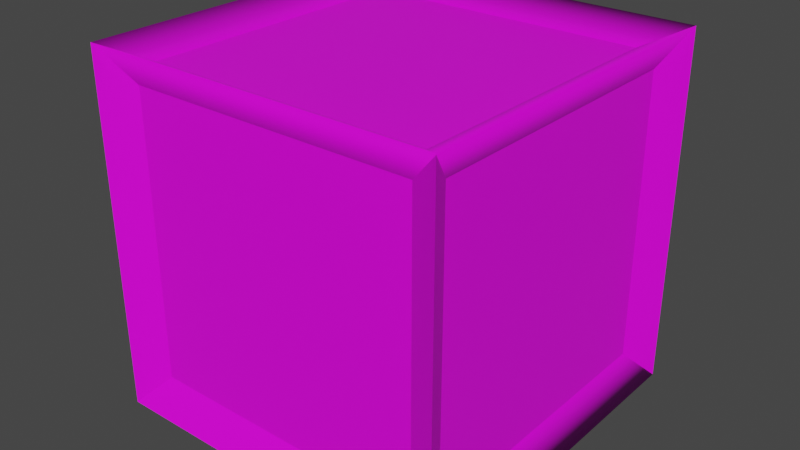 # Source: CrateA.blend  (saved by Blender 2.81.16; exported with 4.5.12 LTS)
import bpy
from mathutils import Matrix  # noqa: F401  (used for matrix-valued properties, if any)

bpy.ops.wm.read_factory_settings(use_empty=True)
scene = bpy.context.scene
scene.name = 'Scene'

# ---- collections
col_collection = bpy.data.collections.new('Collection'); scene.collection.children.link(col_collection)

# ---- images (referenced by path relative to the original .blend; pixels are not part of the script)
import os
ASSET_DIR = os.environ.get("B2B_ASSET_DIR", "")  # directory of the original .blend (textures are referenced by path, not embedded)
HERE = os.path.dirname(os.path.abspath(__file__))  # packed textures are extracted next to this script under _unpacked/

def load_image(name, relpath, width, height, colorspace="sRGB"):
    """Load a texture the original file referenced (path relative to the .blend, or extracted next to this script)."""
    p = next((c for c in (os.path.join(HERE, relpath), os.path.join(ASSET_DIR, relpath)) if relpath and os.path.exists(c)), "")
    if p:
        img = bpy.data.images.load(p, check_existing=True)
        img.name = name
    else:  # same state as the original file: an image datablock whose file is absent (Cycles renders it pink)
        img = bpy.data.images.new(name, width, height)
        img.source = "FILE"
        img.filepath = "//" + (relpath or name)
    img.colorspace_settings.name = colorspace
    return img
img_cratea_tex = load_image('CrateA_Tex', 'Textures/CrateA_Tex.png', 1024, 1024, 'sRGB')

# ---- materials (node trees are filled in below, after node groups)
mat_material = bpy.data.materials.new('Material')
mat_material.alpha_threshold = 0.0
mat_material.use_transparent_shadow = False
mat_material.line_color = (0.0, 0.0, 0.0, 1.0)

# ---- node groups
ng_auto_smooth = bpy.data.node_groups.new('Auto Smooth', 'GeometryNodeTree')
_s = ng_auto_smooth.interface.new_socket(name='Geometry', in_out='OUTPUT', socket_type='NodeSocketGeometry')
_s = ng_auto_smooth.interface.new_socket(name='Geometry', in_out='INPUT', socket_type='NodeSocketGeometry')
_s = ng_auto_smooth.interface.new_socket(name='Angle', in_out='INPUT', socket_type='NodeSocketFloat')
_s.subtype = 'ANGLE'
_s.min_value = 0.0
_s.max_value = 3.142
ng_auto_smooth.is_modifier = True
_N = ng_auto_smooth.nodes; _L = ng_auto_smooth.links
n0 = _N.new('NodeGroupOutput'); n0.name = 'Group Output'; n0.location = (480, -100)
n1 = _N.new('NodeGroupInput'); n1.name = 'Group Input'; n1.location = (-420, -300)
n2 = _N.new('NodeGroupInput'); n2.name = 'Group Input.001'; n2.location = (-60, -100)
n3 = _N.new('GeometryNodeSetShadeSmooth'); n3.name = 'Set Shade Smooth'; n3.location = (120, -100)
n3.domain = 'EDGE'
n4 = _N.new('GeometryNodeSetShadeSmooth'); n4.name = 'Set Shade Smooth.001'; n4.location = (300, -100)
n5 = _N.new('GeometryNodeInputMeshEdgeAngle'); n5.name = 'Edge Angle'; n5.location = (-420, -220)
n6 = _N.new('GeometryNodeInputEdgeSmooth'); n6.name = 'Is Edge Smooth'; n6.location = (-60, -160)
n7 = _N.new('GeometryNodeInputShadeSmooth'); n7.name = 'Is Face Smooth'; n7.location = (-240, -340)
n8 = _N.new('FunctionNodeBooleanMath'); n8.name = 'Boolean Math'; n8.location = (-60, -220)
n9 = _N.new('FunctionNodeCompare'); n9.name = 'Compare'; n9.location = (-240, -180)
n9.operation = 'LESS_EQUAL'
_L.new(n5.outputs[0], n9.inputs[0])
_L.new(n4.outputs[0], n0.inputs[0])
_L.new(n1.outputs[1], n9.inputs[1])
_L.new(n9.outputs[0], n8.inputs[0])
_L.new(n7.outputs[0], n8.inputs[1])
_L.new(n2.outputs[0], n3.inputs[0])
_L.new(n6.outputs[0], n3.inputs[1])
_L.new(n3.outputs[0], n4.inputs[0])
_L.new(n8.outputs[0], n3.inputs[2])
n0.is_active_output = True

# ---- material node trees
mat_material.use_nodes = True; mat_material.node_tree.nodes.clear()
_N = mat_material.node_tree.nodes; _L = mat_material.node_tree.links
n0 = _N.new('ShaderNodeOutputMaterial'); n0.name = 'Material Output'; n0.location = (300, 300)
n1 = _N.new('ShaderNodeBsdfPrincipled'); n1.name = 'Principled BSDF'; n1.location = (10, 300)
n1.distribution = 'GGX'
n1.subsurface_method = 'BURLEY'
n1.inputs[2].default_value = 0.4
n1.inputs[3].default_value = 1.45
n1.inputs[27].default_value = (0.0, 0.0, 0.0, 1.0)
n1.inputs[28].default_value = 1.0
n2 = _N.new('ShaderNodeTexImage'); n2.name = 'Image Texture'; n2.location = (-280, 280)
n2.image = img_cratea_tex
n2.interpolation = 'Closest'
_L.new(n1.outputs[0], n0.inputs[0])
_L.new(n2.outputs[0], n1.inputs[0])
n0.is_active_output = True

# ---- world
world_world = bpy.data.worlds.new('World'); scene.world = world_world
world_world.use_nodes = True; world_world.node_tree.nodes.clear()
_N = world_world.node_tree.nodes; _L = world_world.node_tree.links
n0 = _N.new('ShaderNodeOutputWorld'); n0.name = 'World Output'; n0.location = (300, 300)
n1 = _N.new('ShaderNodeBackground'); n1.name = 'Background'; n1.location = (10, 300)
n1.inputs[0].default_value = (0.05088, 0.05088, 0.05088, 1.0)
_L.new(n1.outputs[0], n0.inputs[0])
n0.is_active_output = True
world_world.color = (0.05088, 0.05088, 0.05088)
world_world.use_sun_shadow = False
world_world.sun_shadow_jitter_overblur = 0.0

# ---- meshes
me_cube = bpy.data.meshes.new('Cube')
me_cube.from_pydata([(0.5, 0.5, 0.5), (0.5, 0.5, -0.5), (0.5, -0.5, 0.5), (0.5, -0.5, -0.5), (-0.5, 0.5, 0.5), (-0.5, 0.5, -0.5), (-0.5, -0.5, 0.5), (-0.5, -0.5, -0.5), (0.405, 0.45, -0.405), (-0.405, 0.45, -0.405), (0.405, 0.45, 0.405), (-0.405, -0.45, -0.405), (-0.405, -0.45, 0.405), (0.405, -0.45, 0.405), (0.405, -0.45, -0.405), (-0.405, 0.45, 0.405), (-0.45, 0.405, -0.405), (-0.45, -0.405, -0.405), (0.45, 0.405, 0.405), (0.45, 0.405, -0.405), (-0.45, -0.405, 0.405), (0.45, -0.405, 0.405), (0.45, -0.405, -0.405), (-0.45, 0.405, 0.405), (0.4, -0.4, 0.45), (-0.4, -0.4, 0.45), (0.4, 0.4, 0.45), (-0.4, 0.4, 0.45)], [], [(6, 2, 24, 25), (3, 2, 13, 14), (1, 0, 18, 19), (5, 1, 3, 7), (2, 3, 22, 21), (2, 6, 12, 13), (14, 13, 12, 11), (9, 15, 10, 8), (0, 1, 8, 10), (5, 4, 15, 9), (6, 7, 11, 12), (1, 5, 9, 8), (4, 0, 10, 15), (7, 3, 14, 11), (17, 20, 23, 16), (19, 18, 21, 22), (3, 1, 19, 22), (5, 7, 17, 16), (6, 4, 23, 20), (0, 2, 21, 18), (4, 5, 16, 23), (7, 6, 20, 17), (26, 27, 25, 24), (4, 6, 25, 27), (2, 0, 26, 24), (0, 4, 27, 26)])
me_cube.polygons.foreach_set('use_smooth', [True] * 26)
_k = set([(0, 1), (0, 10), (0, 18), (0, 26), (1, 5), (1, 8), (1, 19), (2, 3), (2, 13), (2, 21), (2, 24), (3, 7), (3, 14), (3, 22), (4, 5), (4, 15), (4, 23), (4, 27), (5, 7), (5, 9), (5, 16), (6, 7), (6, 12), (6, 20), (6, 25), (7, 11), (7, 17), (8, 9), (8, 10), (9, 15), (10, 15), (11, 12), (11, 14), (12, 13), (13, 14), (16, 17), (16, 23), (17, 20), (18, 19), (18, 21), (19, 22), (20, 23), (21, 22), (24, 25), (24, 26), (25, 27), (26, 27)])
me_cube.attributes.new('sharp_edge', 'BOOLEAN', 'EDGE').data.foreach_set('value', [ (min(e.vertices), max(e.vertices)) in _k for e in me_cube.edges])
_uv = me_cube.uv_layers.new(name='UVMap')
_uv.uv.foreach_set('vector', [0.1641, 0.8281, 0.1641, 0.6719, 0.1797, 0.6875, 0.1797, 0.8125, 0.007812, 0.6719, 0.1641, 0.6719, 0.1484, 0.6875, 0.02344, 0.6875, 0.3203, 0.5156, 0.3203, 0.6719, 0.3047, 0.6562, 0.3047, 0.5312, 0.3203, 0.3594, 0.3203, 0.5156, 0.1641, 0.5156, 0.1641, 0.3594, 0.1641, 0.6719, 0.1641, 0.5156, 0.1797, 0.5312, 0.1797, 0.6562, 0.1641, 0.6719, 0.1641, 0.8281, 0.1484, 0.8125, 0.1484, 0.6875, 0.02344, 0.6875, 0.1484, 0.6875, 0.1484, 0.8125, 0.02344, 0.8125, 0.4609, 0.8125, 0.3359, 0.8125, 0.3359, 0.6875, 0.4609, 0.6875, 0.3203, 0.6719, 0.4766, 0.6719, 0.4609, 0.6875, 0.3359, 0.6875, 0.4766, 0.8281, 0.3203, 0.8281, 0.3359, 0.8125, 0.4609, 0.8125, 0.1641, 0.8281, 0.007812, 0.8281, 0.02344, 0.8125, 0.1484, 0.8125, 0.4766, 0.6719, 0.4766, 0.8281, 0.4609, 0.8125, 0.4609, 0.6875, 0.3203, 0.8281, 0.3203, 0.6719, 0.3359, 0.6875, 0.3359, 0.8125, 0.007812, 0.8281, 0.007812, 0.6719, 0.02344, 0.6875, 0.02344, 0.8125, 0.1797, 0.9688, 0.1797, 0.8438, 0.3047, 0.8438, 0.3047, 0.9688, 0.3047, 0.5312, 0.3047, 0.6562, 0.1797, 0.6562, 0.1797, 0.5312, 0.1641, 0.5156, 0.3203, 0.5156, 0.3047, 0.5312, 0.1797, 0.5312, 0.3203, 0.9844, 0.1641, 0.9844, 0.1797, 0.9688, 0.3047, 0.9688, 0.1641, 0.8281, 0.3203, 0.8281, 0.3047, 0.8438, 0.1797, 0.8438, 0.3203, 0.6719, 0.1641, 0.6719, 0.1797, 0.6562, 0.3047, 0.6562, 0.3203, 0.8281, 0.3203, 0.9844, 0.3047, 0.9688, 0.3047, 0.8438, 0.1641, 0.9844, 0.1641, 0.8281, 0.1797, 0.8438, 0.1797, 0.9688, 0.3047, 0.6875, 0.3047, 0.8125, 0.1797, 0.8125, 0.1797, 0.6875, 0.3203, 0.8281, 0.1641, 0.8281, 0.1797, 0.8125, 0.3047, 0.8125, 0.1641, 0.6719, 0.3203, 0.6719, 0.3047, 0.6875, 0.1797, 0.6875, 0.3203, 0.6719, 0.3203, 0.8281, 0.3047, 0.8125, 0.3047, 0.6875])
me_cube.materials.append(mat_material)
me_cube.use_remesh_preserve_volume = False
me_cube.use_remesh_preserve_attributes = False
me_cube.use_mirror_vertex_groups = False
me_cube.update()

# ---- objects
ob_cratea_mesh = bpy.data.objects.new('CrateA_Mesh', me_cube)

# ---- transforms, parenting, visibility, modifiers, constraints
ob_cratea_mesh.location = (0.0, 0.0, 0.5)
ob_cratea_mesh.lock_rotations_4d = False
ob_cratea_mesh.empty_display_type = 'ARROWS'
ob_cratea_mesh.lineart.crease_threshold = 0.0
_m = ob_cratea_mesh.modifiers.new('Auto Smooth', 'NODES')
_m.node_group = ng_auto_smooth
_gi = [s.identifier for s in ng_auto_smooth.interface.items_tree if s.item_type == 'SOCKET' and s.in_out == 'INPUT']
_m[_gi[1]] = 3.142  # Angle

# ---- collection membership
col_collection.objects.link(ob_cratea_mesh)

# ---- scene / render settings (as saved in the file)
scene.frame_start = 1; scene.frame_end = 250; scene.frame_set(1)
scene.render.engine = 'BLENDER_EEVEE_NEXT'
scene.cycles.use_denoising = False
scene.cycles.samples = 128
scene.cycles.sampling_pattern = 'TABULATED_SOBOL'
scene.cycles.use_adaptive_sampling = False
scene.cycles.use_light_tree = False
scene.view_settings.view_transform = 'Filmic'
scene.unit_settings.scale_length = 20.0
bpy.context.view_layer.update()

# ---- added for rendering (the .blend has no active camera and no usable light): camera, sun
cam_auto = bpy.data.cameras.new('AutoCamera')
cam_auto.lens = 50.0
cam_auto.sensor_width = 36.0
cam_auto.clip_end = 1000.0
ob_auto_camera = bpy.data.objects.new('AutoCamera', cam_auto)
scene.collection.objects.link(ob_auto_camera)
ob_auto_camera.location = (1.60254, -1.92304, 1.78203)
ob_auto_camera.rotation_euler = (1.09748, -7.21219e-08, 0.694738)
scene.camera = ob_auto_camera
light_auto_sun = bpy.data.lights.new('AutoSun', 'SUN')
light_auto_sun.energy = 3.0
light_auto_sun.angle = 0.0523599
ob_auto_sun = bpy.data.objects.new('AutoSun', light_auto_sun)
scene.collection.objects.link(ob_auto_sun)
ob_auto_sun.rotation_euler = (0.872665, 0.174533, 0.523599)
bpy.context.view_layer.update()
